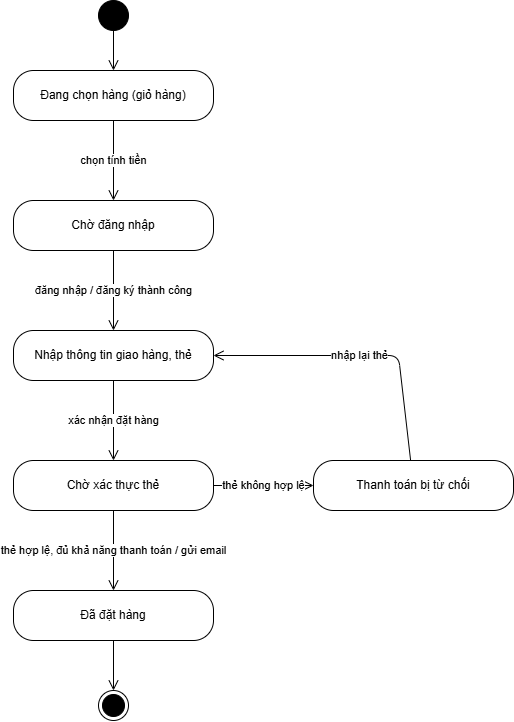

The diagram above was exported from draw.io. Its source (the exported page's mxGraphModel, read from the mxfile embedded in the PNG):
<mxGraphModel dx="1776" dy="909" grid="1" gridSize="10" guides="1" tooltips="1" connect="1" arrows="1" fold="1" page="1" pageScale="1" pageWidth="980" pageHeight="790" background="#ffffff" math="0" shadow="0">
  <root>
    <mxCell id="0" />
    <mxCell id="1" parent="0" />
    <mxCell id="gh" parent="1" style="rounded=1;whiteSpace=wrap;html=1;arcSize=40;fillColor=#ffffff;strokeColor=#000000;fontSize=12;fontFamily=Arial;fontColor=#000000;" value="Đang chọn hàng (giỏ hàng)" vertex="1">
      <mxGeometry height="50" width="200" x="260" y="100" as="geometry" />
    </mxCell>
    <mxCell id="dn" parent="1" style="rounded=1;whiteSpace=wrap;html=1;arcSize=40;fillColor=#ffffff;strokeColor=#000000;fontSize=12;fontFamily=Arial;fontColor=#000000;" value="Chờ đăng nhập" vertex="1">
      <mxGeometry height="50" width="200" x="260" y="230" as="geometry" />
    </mxCell>
    <mxCell id="tt" parent="1" style="rounded=1;whiteSpace=wrap;html=1;arcSize=40;fillColor=#ffffff;strokeColor=#000000;fontSize=12;fontFamily=Arial;fontColor=#000000;" value="Nhập thông tin giao hàng, thẻ" vertex="1">
      <mxGeometry height="50" width="200" x="260" y="360" as="geometry" />
    </mxCell>
    <mxCell id="xt" parent="1" style="rounded=1;whiteSpace=wrap;html=1;arcSize=40;fillColor=#ffffff;strokeColor=#000000;fontSize=12;fontFamily=Arial;fontColor=#000000;" value="Chờ xác thực thẻ" vertex="1">
      <mxGeometry height="50" width="200" x="260" y="490" as="geometry" />
    </mxCell>
    <mxCell id="dd" parent="1" style="rounded=1;whiteSpace=wrap;html=1;arcSize=40;fillColor=#ffffff;strokeColor=#000000;fontSize=12;fontFamily=Arial;fontColor=#000000;" value="Đã đặt hàng" vertex="1">
      <mxGeometry height="50" width="200" x="260" y="620" as="geometry" />
    </mxCell>
    <mxCell id="tc" parent="1" style="rounded=1;whiteSpace=wrap;html=1;arcSize=40;fillColor=#ffffff;strokeColor=#000000;fontSize=12;fontFamily=Arial;fontColor=#000000;" value="Thanh toán bị từ chối" vertex="1">
      <mxGeometry height="50" width="200" x="560" y="490" as="geometry" />
    </mxCell>
    <mxCell id="init" parent="1" style="ellipse;html=1;fillColor=#000000;strokeColor=#000000;" value="" vertex="1">
      <mxGeometry height="30" width="30" x="345" y="30" as="geometry" />
    </mxCell>
    <mxCell id="t_init" edge="1" parent="1" source="init" style="endArrow=open;endSize=8;html=1;rounded=1;strokeColor=#000000;fontSize=11;fontFamily=Arial;fontColor=#000000;labelBackgroundColor=#ffffff;" target="gh" value="">
      <mxGeometry relative="1" as="geometry" />
    </mxCell>
    <mxCell id="fin0" parent="1" style="ellipse;html=1;shape=endState;fillColor=#000000;strokeColor=#000000;" value="" vertex="1">
      <mxGeometry height="30" width="30" x="345" y="720" as="geometry" />
    </mxCell>
    <mxCell id="tf0" edge="1" parent="1" source="dd" style="endArrow=open;endSize=8;html=1;rounded=1;strokeColor=#000000;fontSize=11;fontFamily=Arial;fontColor=#000000;labelBackgroundColor=#ffffff;" target="fin0" value="">
      <mxGeometry relative="1" as="geometry" />
    </mxCell>
    <mxCell id="t0" edge="1" parent="1" source="gh" style="endArrow=open;endSize=8;html=1;rounded=1;strokeColor=#000000;fontSize=11;fontFamily=Arial;fontColor=#000000;labelBackgroundColor=#ffffff;" target="dn" value="chọn tính tiền">
      <mxGeometry relative="1" as="geometry" />
    </mxCell>
    <mxCell id="t1" edge="1" parent="1" source="dn" style="endArrow=open;endSize=8;html=1;rounded=1;strokeColor=#000000;fontSize=11;fontFamily=Arial;fontColor=#000000;labelBackgroundColor=#ffffff;" target="tt" value="đăng nhập / đăng ký thành công">
      <mxGeometry relative="1" as="geometry" />
    </mxCell>
    <mxCell id="t2" edge="1" parent="1" source="tt" style="endArrow=open;endSize=8;html=1;rounded=1;strokeColor=#000000;fontSize=11;fontFamily=Arial;fontColor=#000000;labelBackgroundColor=#ffffff;" target="xt" value="xác nhận đặt hàng">
      <mxGeometry relative="1" as="geometry" />
    </mxCell>
    <mxCell id="t3" edge="1" parent="1" source="xt" style="endArrow=open;endSize=8;html=1;rounded=1;strokeColor=#000000;fontSize=11;fontFamily=Arial;fontColor=#000000;labelBackgroundColor=#ffffff;" target="dd" value="thẻ hợp lệ, đủ khả năng thanh toán / gửi email">
      <mxGeometry relative="1" as="geometry" />
    </mxCell>
    <mxCell id="t4" edge="1" parent="1" source="xt" style="endArrow=open;endSize=8;html=1;rounded=1;strokeColor=#000000;fontSize=11;fontFamily=Arial;fontColor=#000000;labelBackgroundColor=#ffffff;" target="tc" value="thẻ không hợp lệ">
      <mxGeometry relative="1" as="geometry" />
    </mxCell>
    <mxCell id="t5" edge="1" parent="1" source="tc" style="endArrow=open;endSize=8;html=1;rounded=1;strokeColor=#000000;fontSize=11;fontFamily=Arial;fontColor=#000000;labelBackgroundColor=#ffffff;" target="tt" value="nhập lại thẻ">
      <mxGeometry relative="1" as="geometry">
        <Array as="points">
          <mxPoint x="645" y="385" />
        </Array>
      </mxGeometry>
    </mxCell>
  </root>
</mxGraphModel>